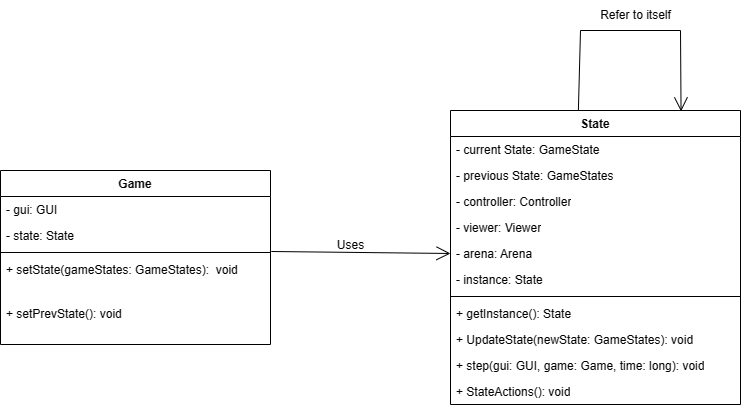

The diagram above was exported from draw.io. Its source (the exported page's mxGraphModel, read from the mxfile embedded in the PNG):
<mxGraphModel dx="769" dy="849" grid="1" gridSize="10" guides="1" tooltips="1" connect="1" arrows="1" fold="1" page="1" pageScale="1" pageWidth="827" pageHeight="1169" math="0" shadow="0">
  <root>
    <mxCell id="0" />
    <mxCell id="1" parent="0" />
    <mxCell id="9ulkzQTsb54xXEI8csvn-1" value="State" style="swimlane;fontStyle=1;align=center;verticalAlign=top;childLayout=stackLayout;horizontal=1;startSize=26;horizontalStack=0;resizeParent=1;resizeParentMax=0;resizeLast=0;collapsible=1;marginBottom=0;whiteSpace=wrap;html=1;" vertex="1" parent="1">
      <mxGeometry x="470" y="340" width="290" height="294" as="geometry" />
    </mxCell>
    <mxCell id="9ulkzQTsb54xXEI8csvn-2" value="- current State: GameState&lt;span style=&quot;white-space: pre;&quot;&gt;&#09;&lt;/span&gt;" style="text;strokeColor=none;fillColor=none;align=left;verticalAlign=top;spacingLeft=4;spacingRight=4;overflow=hidden;rotatable=0;points=[[0,0.5],[1,0.5]];portConstraint=eastwest;whiteSpace=wrap;html=1;" vertex="1" parent="9ulkzQTsb54xXEI8csvn-1">
      <mxGeometry y="26" width="290" height="26" as="geometry" />
    </mxCell>
    <mxCell id="9ulkzQTsb54xXEI8csvn-3" value="- previous State: GameStates" style="text;strokeColor=none;fillColor=none;align=left;verticalAlign=top;spacingLeft=4;spacingRight=4;overflow=hidden;rotatable=0;points=[[0,0.5],[1,0.5]];portConstraint=eastwest;whiteSpace=wrap;html=1;" vertex="1" parent="9ulkzQTsb54xXEI8csvn-1">
      <mxGeometry y="52" width="290" height="26" as="geometry" />
    </mxCell>
    <mxCell id="9ulkzQTsb54xXEI8csvn-4" value="- controller: Controller" style="text;strokeColor=none;fillColor=none;align=left;verticalAlign=top;spacingLeft=4;spacingRight=4;overflow=hidden;rotatable=0;points=[[0,0.5],[1,0.5]];portConstraint=eastwest;whiteSpace=wrap;html=1;" vertex="1" parent="9ulkzQTsb54xXEI8csvn-1">
      <mxGeometry y="78" width="290" height="26" as="geometry" />
    </mxCell>
    <mxCell id="9ulkzQTsb54xXEI8csvn-5" value="- viewer: Viewer" style="text;strokeColor=none;fillColor=none;align=left;verticalAlign=top;spacingLeft=4;spacingRight=4;overflow=hidden;rotatable=0;points=[[0,0.5],[1,0.5]];portConstraint=eastwest;whiteSpace=wrap;html=1;" vertex="1" parent="9ulkzQTsb54xXEI8csvn-1">
      <mxGeometry y="104" width="290" height="26" as="geometry" />
    </mxCell>
    <mxCell id="9ulkzQTsb54xXEI8csvn-6" value="- arena: Arena" style="text;strokeColor=none;fillColor=none;align=left;verticalAlign=top;spacingLeft=4;spacingRight=4;overflow=hidden;rotatable=0;points=[[0,0.5],[1,0.5]];portConstraint=eastwest;whiteSpace=wrap;html=1;" vertex="1" parent="9ulkzQTsb54xXEI8csvn-1">
      <mxGeometry y="130" width="290" height="26" as="geometry" />
    </mxCell>
    <mxCell id="9ulkzQTsb54xXEI8csvn-7" value="- instance: State" style="text;strokeColor=none;fillColor=none;align=left;verticalAlign=top;spacingLeft=4;spacingRight=4;overflow=hidden;rotatable=0;points=[[0,0.5],[1,0.5]];portConstraint=eastwest;whiteSpace=wrap;html=1;" vertex="1" parent="9ulkzQTsb54xXEI8csvn-1">
      <mxGeometry y="156" width="290" height="26" as="geometry" />
    </mxCell>
    <mxCell id="9ulkzQTsb54xXEI8csvn-8" value="" style="line;strokeWidth=1;fillColor=none;align=left;verticalAlign=middle;spacingTop=-1;spacingLeft=3;spacingRight=3;rotatable=0;labelPosition=right;points=[];portConstraint=eastwest;strokeColor=inherit;" vertex="1" parent="9ulkzQTsb54xXEI8csvn-1">
      <mxGeometry y="182" width="290" height="8" as="geometry" />
    </mxCell>
    <mxCell id="9ulkzQTsb54xXEI8csvn-9" value="+ getInstance(): State" style="text;strokeColor=none;fillColor=none;align=left;verticalAlign=top;spacingLeft=4;spacingRight=4;overflow=hidden;rotatable=0;points=[[0,0.5],[1,0.5]];portConstraint=eastwest;whiteSpace=wrap;html=1;" vertex="1" parent="9ulkzQTsb54xXEI8csvn-1">
      <mxGeometry y="190" width="290" height="26" as="geometry" />
    </mxCell>
    <mxCell id="9ulkzQTsb54xXEI8csvn-10" value="+ UpdateState(newState: GameStates): void" style="text;strokeColor=none;fillColor=none;align=left;verticalAlign=top;spacingLeft=4;spacingRight=4;overflow=hidden;rotatable=0;points=[[0,0.5],[1,0.5]];portConstraint=eastwest;whiteSpace=wrap;html=1;" vertex="1" parent="9ulkzQTsb54xXEI8csvn-1">
      <mxGeometry y="216" width="290" height="26" as="geometry" />
    </mxCell>
    <mxCell id="9ulkzQTsb54xXEI8csvn-11" value="+ step(gui: GUI, game: Game, time: long): void" style="text;strokeColor=none;fillColor=none;align=left;verticalAlign=top;spacingLeft=4;spacingRight=4;overflow=hidden;rotatable=0;points=[[0,0.5],[1,0.5]];portConstraint=eastwest;whiteSpace=wrap;html=1;" vertex="1" parent="9ulkzQTsb54xXEI8csvn-1">
      <mxGeometry y="242" width="290" height="26" as="geometry" />
    </mxCell>
    <mxCell id="9ulkzQTsb54xXEI8csvn-12" value="+ StateActions(): void" style="text;strokeColor=none;fillColor=none;align=left;verticalAlign=top;spacingLeft=4;spacingRight=4;overflow=hidden;rotatable=0;points=[[0,0.5],[1,0.5]];portConstraint=eastwest;whiteSpace=wrap;html=1;" vertex="1" parent="9ulkzQTsb54xXEI8csvn-1">
      <mxGeometry y="268" width="290" height="26" as="geometry" />
    </mxCell>
    <mxCell id="9ulkzQTsb54xXEI8csvn-17" value="Game" style="swimlane;fontStyle=1;align=center;verticalAlign=top;childLayout=stackLayout;horizontal=1;startSize=26;horizontalStack=0;resizeParent=1;resizeParentMax=0;resizeLast=0;collapsible=1;marginBottom=0;whiteSpace=wrap;html=1;" vertex="1" parent="1">
      <mxGeometry x="20" y="400" width="270" height="174" as="geometry" />
    </mxCell>
    <mxCell id="9ulkzQTsb54xXEI8csvn-18" value="- gui: GUI" style="text;strokeColor=none;fillColor=none;align=left;verticalAlign=top;spacingLeft=4;spacingRight=4;overflow=hidden;rotatable=0;points=[[0,0.5],[1,0.5]];portConstraint=eastwest;whiteSpace=wrap;html=1;" vertex="1" parent="9ulkzQTsb54xXEI8csvn-17">
      <mxGeometry y="26" width="270" height="26" as="geometry" />
    </mxCell>
    <mxCell id="9ulkzQTsb54xXEI8csvn-19" value="- state: State" style="text;strokeColor=none;fillColor=none;align=left;verticalAlign=top;spacingLeft=4;spacingRight=4;overflow=hidden;rotatable=0;points=[[0,0.5],[1,0.5]];portConstraint=eastwest;whiteSpace=wrap;html=1;" vertex="1" parent="9ulkzQTsb54xXEI8csvn-17">
      <mxGeometry y="52" width="270" height="26" as="geometry" />
    </mxCell>
    <mxCell id="9ulkzQTsb54xXEI8csvn-20" value="" style="line;strokeWidth=1;fillColor=none;align=left;verticalAlign=middle;spacingTop=-1;spacingLeft=3;spacingRight=3;rotatable=0;labelPosition=right;points=[];portConstraint=eastwest;strokeColor=inherit;" vertex="1" parent="9ulkzQTsb54xXEI8csvn-17">
      <mxGeometry y="78" width="270" height="8" as="geometry" />
    </mxCell>
    <mxCell id="9ulkzQTsb54xXEI8csvn-21" value="+ setState(gameStates: GameStates):&amp;nbsp; void" style="text;strokeColor=none;fillColor=none;align=left;verticalAlign=top;spacingLeft=4;spacingRight=4;overflow=hidden;rotatable=0;points=[[0,0.5],[1,0.5]];portConstraint=eastwest;whiteSpace=wrap;html=1;" vertex="1" parent="9ulkzQTsb54xXEI8csvn-17">
      <mxGeometry y="86" width="270" height="44" as="geometry" />
    </mxCell>
    <mxCell id="9ulkzQTsb54xXEI8csvn-22" value="+ setPrevState(): void" style="text;strokeColor=none;fillColor=none;align=left;verticalAlign=top;spacingLeft=4;spacingRight=4;overflow=hidden;rotatable=0;points=[[0,0.5],[1,0.5]];portConstraint=eastwest;whiteSpace=wrap;html=1;" vertex="1" parent="9ulkzQTsb54xXEI8csvn-17">
      <mxGeometry y="130" width="270" height="44" as="geometry" />
    </mxCell>
    <mxCell id="9ulkzQTsb54xXEI8csvn-23" value="" style="endArrow=open;endFill=1;endSize=12;html=1;rounded=0;exitX=1.003;exitY=1.115;exitDx=0;exitDy=0;exitPerimeter=0;entryX=0;entryY=0.5;entryDx=0;entryDy=0;" edge="1" parent="1" source="9ulkzQTsb54xXEI8csvn-19" target="9ulkzQTsb54xXEI8csvn-6">
      <mxGeometry width="160" relative="1" as="geometry">
        <mxPoint x="300" y="460" as="sourcePoint" />
        <mxPoint x="460" y="460" as="targetPoint" />
      </mxGeometry>
    </mxCell>
    <mxCell id="9ulkzQTsb54xXEI8csvn-24" value="" style="endArrow=open;endFill=1;endSize=12;html=1;rounded=0;exitX=0.441;exitY=-0.002;exitDx=0;exitDy=0;exitPerimeter=0;entryX=0.795;entryY=0.003;entryDx=0;entryDy=0;entryPerimeter=0;" edge="1" parent="1" source="9ulkzQTsb54xXEI8csvn-1" target="9ulkzQTsb54xXEI8csvn-1">
      <mxGeometry width="160" relative="1" as="geometry">
        <mxPoint x="300" y="460" as="sourcePoint" />
        <mxPoint x="700" y="300" as="targetPoint" />
        <Array as="points">
          <mxPoint x="600" y="260" />
          <mxPoint x="700" y="260" />
        </Array>
      </mxGeometry>
    </mxCell>
    <mxCell id="9ulkzQTsb54xXEI8csvn-25" value="Uses" style="text;html=1;align=center;verticalAlign=middle;resizable=0;points=[];autosize=1;strokeColor=none;fillColor=none;" vertex="1" parent="1">
      <mxGeometry x="345" y="460" width="50" height="30" as="geometry" />
    </mxCell>
    <mxCell id="9ulkzQTsb54xXEI8csvn-26" value="Refer to itself" style="text;html=1;align=center;verticalAlign=middle;resizable=0;points=[];autosize=1;strokeColor=none;fillColor=none;" vertex="1" parent="1">
      <mxGeometry x="610" y="230" width="90" height="30" as="geometry" />
    </mxCell>
  </root>
</mxGraphModel>